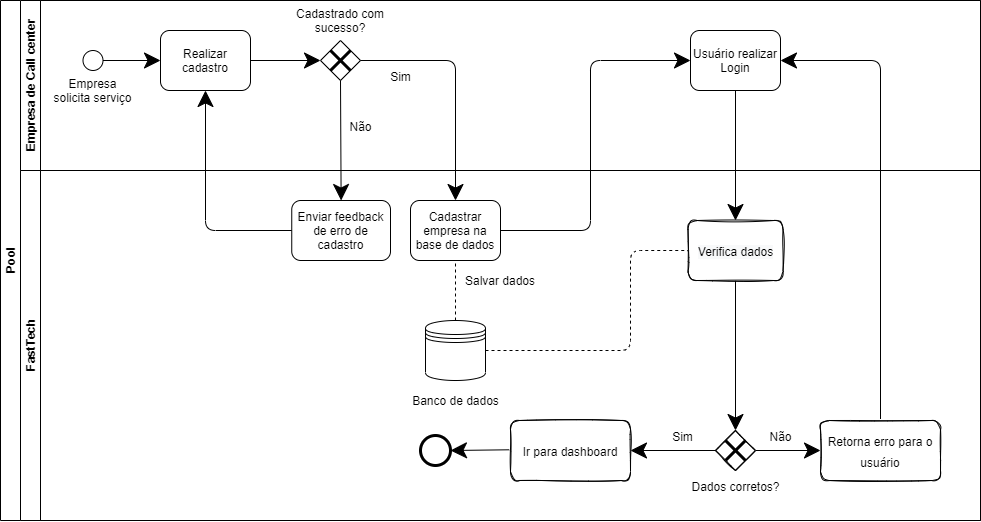

The diagram above was exported from draw.io. Its source (the exported page's mxGraphModel, read from the mxfile embedded in the PNG):
<mxGraphModel dx="1353" dy="2902" grid="1" gridSize="10" guides="1" tooltips="1" connect="1" arrows="1" fold="1" page="1" pageScale="1" pageWidth="827" pageHeight="1169" math="0" shadow="0">
  <root>
    <mxCell id="0" />
    <mxCell id="1" parent="0" />
    <mxCell id="dNxyNK7c78bLwvsdeMH5-19" value="Pool" style="swimlane;html=1;childLayout=stackLayout;resizeParent=1;resizeParentMax=0;horizontal=0;startSize=20;horizontalStack=0;" parent="1" vertex="1">
      <mxGeometry x="50" y="-2230" width="980" height="520" as="geometry" />
    </mxCell>
    <mxCell id="dNxyNK7c78bLwvsdeMH5-20" value="Empresa de Call center" style="swimlane;html=1;startSize=20;horizontal=0;" parent="dNxyNK7c78bLwvsdeMH5-19" vertex="1">
      <mxGeometry x="20" width="960" height="170" as="geometry" />
    </mxCell>
    <mxCell id="dNxyNK7c78bLwvsdeMH5-23" value="" style="ellipse;whiteSpace=wrap;html=1;" parent="dNxyNK7c78bLwvsdeMH5-20" vertex="1">
      <mxGeometry x="62.5" y="50" width="20" height="20" as="geometry" />
    </mxCell>
    <mxCell id="x2kBQCoPY-36-WiMA3ZX-1" value="Empresa solicita serviço" style="text;html=1;strokeColor=none;fillColor=none;align=center;verticalAlign=middle;whiteSpace=wrap;rounded=0;hachureGap=4;pointerEvents=0;" parent="dNxyNK7c78bLwvsdeMH5-20" vertex="1">
      <mxGeometry x="30" y="80" width="85" height="20" as="geometry" />
    </mxCell>
    <mxCell id="x2kBQCoPY-36-WiMA3ZX-4" value="Realizar cadastro" style="rounded=1;whiteSpace=wrap;html=1;hachureGap=4;pointerEvents=0;" parent="dNxyNK7c78bLwvsdeMH5-20" vertex="1">
      <mxGeometry x="140" y="30" width="90" height="60" as="geometry" />
    </mxCell>
    <mxCell id="x2kBQCoPY-36-WiMA3ZX-20" value="" style="endArrow=classic;html=1;startSize=14;endSize=14;sourcePerimeterSpacing=8;targetPerimeterSpacing=8;exitX=1;exitY=0.5;exitDx=0;exitDy=0;entryX=0;entryY=0.5;entryDx=0;entryDy=0;" parent="dNxyNK7c78bLwvsdeMH5-20" source="dNxyNK7c78bLwvsdeMH5-23" target="x2kBQCoPY-36-WiMA3ZX-4" edge="1">
      <mxGeometry width="50" height="50" relative="1" as="geometry">
        <mxPoint x="250" y="150" as="sourcePoint" />
        <mxPoint x="300" y="100" as="targetPoint" />
      </mxGeometry>
    </mxCell>
    <mxCell id="x2kBQCoPY-36-WiMA3ZX-22" value="" style="rhombus;whiteSpace=wrap;html=1;fontFamily=Helvetica;fontSize=12;fontColor=#000000;align=center;" parent="dNxyNK7c78bLwvsdeMH5-20" vertex="1">
      <mxGeometry x="300" y="40" width="40" height="40" as="geometry" />
    </mxCell>
    <mxCell id="x2kBQCoPY-36-WiMA3ZX-23" value="" style="shape=umlDestroy;whiteSpace=wrap;html=1;strokeWidth=3;hachureGap=4;pointerEvents=0;" parent="dNxyNK7c78bLwvsdeMH5-20" vertex="1">
      <mxGeometry x="310" y="50" width="20" height="20" as="geometry" />
    </mxCell>
    <mxCell id="x2kBQCoPY-36-WiMA3ZX-24" value="Cadastrado com sucesso?" style="text;html=1;strokeColor=none;fillColor=none;align=center;verticalAlign=middle;whiteSpace=wrap;rounded=0;hachureGap=4;pointerEvents=0;" parent="dNxyNK7c78bLwvsdeMH5-20" vertex="1">
      <mxGeometry x="270" y="10" width="100" height="20" as="geometry" />
    </mxCell>
    <mxCell id="x2kBQCoPY-36-WiMA3ZX-41" value="Usuário realizar Login" style="rounded=1;whiteSpace=wrap;html=1;hachureGap=4;pointerEvents=0;" parent="dNxyNK7c78bLwvsdeMH5-20" vertex="1">
      <mxGeometry x="670" y="30" width="90" height="60" as="geometry" />
    </mxCell>
    <mxCell id="x2kBQCoPY-36-WiMA3ZX-21" value="" style="endArrow=classic;html=1;startSize=14;endSize=14;sourcePerimeterSpacing=8;targetPerimeterSpacing=8;exitX=1;exitY=0.5;exitDx=0;exitDy=0;entryX=0;entryY=0.5;entryDx=0;entryDy=0;" parent="dNxyNK7c78bLwvsdeMH5-20" source="x2kBQCoPY-36-WiMA3ZX-4" target="x2kBQCoPY-36-WiMA3ZX-22" edge="1">
      <mxGeometry width="50" height="50" relative="1" as="geometry">
        <mxPoint x="240" y="190" as="sourcePoint" />
        <mxPoint x="290" y="100" as="targetPoint" />
      </mxGeometry>
    </mxCell>
    <mxCell id="loWtQ-NLl9llHn0-Y82m-13" value="&lt;font face=&quot;Helvetica&quot; style=&quot;font-size: 12px&quot;&gt;Sim&lt;/font&gt;" style="text;html=1;align=center;verticalAlign=middle;resizable=0;points=[];autosize=1;strokeColor=none;sketch=1;hachureGap=4;pointerEvents=0;fontFamily=Architects Daughter;fontSource=https%3A%2F%2Ffonts.googleapis.com%2Fcss%3Ffamily%3DArchitects%2BDaughter;fontSize=18;" parent="dNxyNK7c78bLwvsdeMH5-20" vertex="1">
      <mxGeometry x="360" y="60" width="40" height="30" as="geometry" />
    </mxCell>
    <mxCell id="loWtQ-NLl9llHn0-Y82m-14" value="&lt;font face=&quot;Helvetica&quot; style=&quot;font-size: 12px&quot;&gt;Não&lt;/font&gt;" style="text;html=1;align=center;verticalAlign=middle;resizable=0;points=[];autosize=1;strokeColor=none;sketch=1;hachureGap=4;pointerEvents=0;fontFamily=Architects Daughter;fontSource=https%3A%2F%2Ffonts.googleapis.com%2Fcss%3Ffamily%3DArchitects%2BDaughter;fontSize=18;" parent="dNxyNK7c78bLwvsdeMH5-20" vertex="1">
      <mxGeometry x="320" y="110" width="40" height="30" as="geometry" />
    </mxCell>
    <mxCell id="x2kBQCoPY-36-WiMA3ZX-28" value="" style="endArrow=classic;html=1;startSize=14;endSize=14;sourcePerimeterSpacing=8;targetPerimeterSpacing=8;entryX=0.5;entryY=0;entryDx=0;entryDy=0;" parent="dNxyNK7c78bLwvsdeMH5-19" target="x2kBQCoPY-36-WiMA3ZX-34" edge="1">
      <mxGeometry width="50" height="50" relative="1" as="geometry">
        <mxPoint x="360" y="60" as="sourcePoint" />
        <mxPoint x="390" y="160" as="targetPoint" />
        <Array as="points">
          <mxPoint x="455" y="60" />
        </Array>
      </mxGeometry>
    </mxCell>
    <mxCell id="ETRzJIbMU_nOKRv_qON4-44" value="" style="endArrow=classic;html=1;startSize=14;endSize=14;sourcePerimeterSpacing=8;targetPerimeterSpacing=8;exitX=0.5;exitY=0;exitDx=0;exitDy=0;entryX=1;entryY=0.5;entryDx=0;entryDy=0;" parent="dNxyNK7c78bLwvsdeMH5-19" source="ETRzJIbMU_nOKRv_qON4-31" target="x2kBQCoPY-36-WiMA3ZX-41" edge="1">
      <mxGeometry width="50" height="50" relative="1" as="geometry">
        <mxPoint x="670" y="260" as="sourcePoint" />
        <mxPoint x="720" y="50" as="targetPoint" />
        <Array as="points">
          <mxPoint x="880" y="60" />
        </Array>
      </mxGeometry>
    </mxCell>
    <mxCell id="ETRzJIbMU_nOKRv_qON4-46" value="" style="endArrow=classic;html=1;startSize=14;endSize=14;sourcePerimeterSpacing=8;targetPerimeterSpacing=8;entryX=0.5;entryY=0;entryDx=0;entryDy=0;exitX=0.5;exitY=1;exitDx=0;exitDy=0;" parent="dNxyNK7c78bLwvsdeMH5-19" source="x2kBQCoPY-36-WiMA3ZX-41" edge="1">
      <mxGeometry width="50" height="50" relative="1" as="geometry">
        <mxPoint x="695" y="120" as="sourcePoint" />
        <mxPoint x="735" y="220" as="targetPoint" />
        <Array as="points" />
      </mxGeometry>
    </mxCell>
    <mxCell id="_UZzDmKl434jtJIKjk18-2" value="" style="endArrow=classic;html=1;startSize=14;endSize=14;sourcePerimeterSpacing=8;targetPerimeterSpacing=8;exitX=0.5;exitY=1;exitDx=0;exitDy=0;entryX=0.5;entryY=0;entryDx=0;entryDy=0;" parent="dNxyNK7c78bLwvsdeMH5-19" source="x2kBQCoPY-36-WiMA3ZX-22" target="x2kBQCoPY-36-WiMA3ZX-26" edge="1">
      <mxGeometry width="50" height="50" relative="1" as="geometry">
        <mxPoint x="340" y="220" as="sourcePoint" />
        <mxPoint x="390" y="170" as="targetPoint" />
      </mxGeometry>
    </mxCell>
    <mxCell id="x2kBQCoPY-36-WiMA3ZX-43" value="" style="endArrow=classic;html=1;startSize=14;endSize=14;targetPerimeterSpacing=8;startArrow=none;entryX=0;entryY=0.5;entryDx=0;entryDy=0;exitX=1;exitY=0.5;exitDx=0;exitDy=0;" parent="dNxyNK7c78bLwvsdeMH5-19" source="x2kBQCoPY-36-WiMA3ZX-34" target="x2kBQCoPY-36-WiMA3ZX-41" edge="1">
      <mxGeometry width="50" height="50" relative="1" as="geometry">
        <mxPoint x="550" y="180" as="sourcePoint" />
        <mxPoint x="660" y="40" as="targetPoint" />
        <Array as="points">
          <mxPoint x="590" y="230" />
          <mxPoint x="590" y="60" />
        </Array>
      </mxGeometry>
    </mxCell>
    <mxCell id="dNxyNK7c78bLwvsdeMH5-21" value="FastTech" style="swimlane;html=1;startSize=20;horizontal=0;" parent="dNxyNK7c78bLwvsdeMH5-19" vertex="1">
      <mxGeometry x="20" y="170" width="960" height="350" as="geometry" />
    </mxCell>
    <mxCell id="x2kBQCoPY-36-WiMA3ZX-34" value="Cadastrar empresa na base de dados" style="rounded=1;whiteSpace=wrap;html=1;hachureGap=4;pointerEvents=0;" parent="dNxyNK7c78bLwvsdeMH5-21" vertex="1">
      <mxGeometry x="390" y="30" width="90" height="60" as="geometry" />
    </mxCell>
    <mxCell id="x2kBQCoPY-36-WiMA3ZX-35" value="Salvar dados" style="text;html=1;strokeColor=none;fillColor=none;align=center;verticalAlign=middle;whiteSpace=wrap;rounded=0;hachureGap=4;pointerEvents=0;" parent="dNxyNK7c78bLwvsdeMH5-21" vertex="1">
      <mxGeometry x="435" y="100" width="90" height="20" as="geometry" />
    </mxCell>
    <mxCell id="ETRzJIbMU_nOKRv_qON4-26" value="" style="rhombus;whiteSpace=wrap;html=1;sketch=1;hachureGap=4;pointerEvents=0;fontFamily=Architects Daughter;fontSource=https%3A%2F%2Ffonts.googleapis.com%2Fcss%3Ffamily%3DArchitects%2BDaughter;fontSize=18;" parent="dNxyNK7c78bLwvsdeMH5-21" vertex="1">
      <mxGeometry x="695" y="260" width="40" height="40" as="geometry" />
    </mxCell>
    <mxCell id="ETRzJIbMU_nOKRv_qON4-29" value="&lt;font face=&quot;Helvetica&quot; style=&quot;font-size: 12px&quot;&gt;Dados corretos?&lt;/font&gt;" style="text;html=1;align=center;verticalAlign=middle;resizable=0;points=[];autosize=1;strokeColor=none;sketch=1;hachureGap=4;pointerEvents=0;fontFamily=Architects Daughter;fontSource=https%3A%2F%2Ffonts.googleapis.com%2Fcss%3Ffamily%3DArchitects%2BDaughter;fontSize=18;" parent="dNxyNK7c78bLwvsdeMH5-21" vertex="1">
      <mxGeometry x="665" y="300" width="100" height="30" as="geometry" />
    </mxCell>
    <mxCell id="ETRzJIbMU_nOKRv_qON4-31" value="&lt;font face=&quot;Helvetica&quot; style=&quot;font-size: 12px&quot;&gt;Retorna erro para o usuário&lt;/font&gt;" style="rounded=1;whiteSpace=wrap;html=1;sketch=1;hachureGap=4;pointerEvents=0;fontFamily=Architects Daughter;fontSource=https%3A%2F%2Ffonts.googleapis.com%2Fcss%3Ffamily%3DArchitects%2BDaughter;fontSize=18;" parent="dNxyNK7c78bLwvsdeMH5-21" vertex="1">
      <mxGeometry x="800" y="250" width="120" height="60" as="geometry" />
    </mxCell>
    <mxCell id="ETRzJIbMU_nOKRv_qON4-35" value="&lt;font face=&quot;Helvetica&quot; style=&quot;font-size: 12px&quot;&gt;Sim&lt;/font&gt;" style="text;html=1;align=center;verticalAlign=middle;resizable=0;points=[];autosize=1;strokeColor=none;sketch=1;hachureGap=4;pointerEvents=0;fontFamily=Architects Daughter;fontSource=https%3A%2F%2Ffonts.googleapis.com%2Fcss%3Ffamily%3DArchitects%2BDaughter;fontSize=18;" parent="dNxyNK7c78bLwvsdeMH5-21" vertex="1">
      <mxGeometry x="642" y="250" width="40" height="30" as="geometry" />
    </mxCell>
    <mxCell id="ETRzJIbMU_nOKRv_qON4-33" value="&lt;font face=&quot;Helvetica&quot; style=&quot;font-size: 12px&quot;&gt;Ir para dashboard&lt;/font&gt;" style="rounded=1;whiteSpace=wrap;html=1;sketch=1;hachureGap=4;pointerEvents=0;fontFamily=Architects Daughter;fontSource=https%3A%2F%2Ffonts.googleapis.com%2Fcss%3Ffamily%3DArchitects%2BDaughter;fontSize=18;" parent="dNxyNK7c78bLwvsdeMH5-21" vertex="1">
      <mxGeometry x="490" y="250" width="120" height="60" as="geometry" />
    </mxCell>
    <mxCell id="ETRzJIbMU_nOKRv_qON4-36" value="&lt;font face=&quot;Helvetica&quot; style=&quot;font-size: 12px&quot;&gt;Não&lt;/font&gt;" style="text;html=1;align=center;verticalAlign=middle;resizable=0;points=[];autosize=1;strokeColor=none;sketch=1;hachureGap=4;pointerEvents=0;fontFamily=Architects Daughter;fontSource=https%3A%2F%2Ffonts.googleapis.com%2Fcss%3Ffamily%3DArchitects%2BDaughter;fontSize=18;" parent="dNxyNK7c78bLwvsdeMH5-21" vertex="1">
      <mxGeometry x="740" y="250" width="40" height="30" as="geometry" />
    </mxCell>
    <mxCell id="ETRzJIbMU_nOKRv_qON4-47" value="" style="endArrow=classic;html=1;startSize=14;endSize=14;sourcePerimeterSpacing=8;targetPerimeterSpacing=8;entryX=0.5;entryY=0;entryDx=0;entryDy=0;exitX=0.5;exitY=1;exitDx=0;exitDy=0;" parent="dNxyNK7c78bLwvsdeMH5-21" target="ETRzJIbMU_nOKRv_qON4-26" edge="1">
      <mxGeometry width="50" height="50" relative="1" as="geometry">
        <mxPoint x="715" y="110" as="sourcePoint" />
        <mxPoint x="707.5" y="240" as="targetPoint" />
        <Array as="points" />
      </mxGeometry>
    </mxCell>
    <mxCell id="ETRzJIbMU_nOKRv_qON4-48" value="" style="endArrow=classic;html=1;startSize=14;endSize=14;sourcePerimeterSpacing=8;targetPerimeterSpacing=8;entryX=1;entryY=0.5;entryDx=0;entryDy=0;exitX=0;exitY=0.5;exitDx=0;exitDy=0;" parent="dNxyNK7c78bLwvsdeMH5-21" source="ETRzJIbMU_nOKRv_qON4-26" target="ETRzJIbMU_nOKRv_qON4-33" edge="1">
      <mxGeometry width="50" height="50" relative="1" as="geometry">
        <mxPoint x="650" y="275" as="sourcePoint" />
        <mxPoint x="600" y="460" as="targetPoint" />
        <Array as="points" />
      </mxGeometry>
    </mxCell>
    <mxCell id="ETRzJIbMU_nOKRv_qON4-49" value="" style="endArrow=classic;html=1;startSize=14;endSize=14;sourcePerimeterSpacing=8;targetPerimeterSpacing=8;exitX=1;exitY=0.5;exitDx=0;exitDy=0;entryX=0;entryY=0.5;entryDx=0;entryDy=0;" parent="dNxyNK7c78bLwvsdeMH5-21" source="ETRzJIbMU_nOKRv_qON4-26" target="ETRzJIbMU_nOKRv_qON4-31" edge="1">
      <mxGeometry width="50" height="50" relative="1" as="geometry">
        <mxPoint x="710" y="280" as="sourcePoint" />
        <mxPoint x="790" y="270" as="targetPoint" />
        <Array as="points" />
      </mxGeometry>
    </mxCell>
    <mxCell id="x2kBQCoPY-36-WiMA3ZX-26" value="&lt;font style=&quot;font-size: 12px&quot;&gt;Enviar feedback de erro de cadastro&lt;/font&gt;" style="rounded=1;whiteSpace=wrap;html=1;hachureGap=4;pointerEvents=0;" parent="dNxyNK7c78bLwvsdeMH5-21" vertex="1">
      <mxGeometry x="271.25" y="30" width="98.75" height="60" as="geometry" />
    </mxCell>
    <mxCell id="x2kBQCoPY-36-WiMA3ZX-38" value="" style="shape=datastore;whiteSpace=wrap;html=1;hachureGap=4;pointerEvents=0;" parent="dNxyNK7c78bLwvsdeMH5-21" vertex="1">
      <mxGeometry x="405" y="150" width="60" height="60" as="geometry" />
    </mxCell>
    <mxCell id="loWtQ-NLl9llHn0-Y82m-3" value="" style="points=[[0.145,0.145,0],[0.5,0,0],[0.855,0.145,0],[1,0.5,0],[0.855,0.855,0],[0.5,1,0],[0.145,0.855,0],[0,0.5,0]];shape=mxgraph.bpmn.event;html=1;verticalLabelPosition=bottom;labelBackgroundColor=#ffffff;verticalAlign=top;align=center;perimeter=ellipsePerimeter;outlineConnect=0;aspect=fixed;outline=end;symbol=terminate2;" parent="dNxyNK7c78bLwvsdeMH5-21" vertex="1">
      <mxGeometry x="400" y="265" width="30" height="30" as="geometry" />
    </mxCell>
    <mxCell id="loWtQ-NLl9llHn0-Y82m-10" value="" style="shape=umlDestroy;whiteSpace=wrap;html=1;strokeWidth=3;hachureGap=4;pointerEvents=0;" parent="dNxyNK7c78bLwvsdeMH5-21" vertex="1">
      <mxGeometry x="705" y="270" width="20" height="20" as="geometry" />
    </mxCell>
    <mxCell id="loWtQ-NLl9llHn0-Y82m-11" value="" style="endArrow=classic;html=1;startSize=14;endSize=14;sourcePerimeterSpacing=8;targetPerimeterSpacing=8;entryX=1;entryY=0.5;entryDx=0;entryDy=0;entryPerimeter=0;" parent="dNxyNK7c78bLwvsdeMH5-21" target="loWtQ-NLl9llHn0-Y82m-3" edge="1">
      <mxGeometry width="50" height="50" relative="1" as="geometry">
        <mxPoint x="488.75" y="279.28999999999996" as="sourcePoint" />
        <mxPoint x="398.75" y="279" as="targetPoint" />
        <Array as="points" />
      </mxGeometry>
    </mxCell>
    <mxCell id="loWtQ-NLl9llHn0-Y82m-12" value="&lt;font style=&quot;font-size: 12px&quot;&gt;&lt;span style=&quot;color: rgb(0 , 0 , 0) ; font-family: &amp;#34;helvetica&amp;#34; ; font-style: normal ; font-weight: 400 ; letter-spacing: normal ; text-align: center ; text-indent: 0px ; text-transform: none ; word-spacing: 0px ; background-color: rgb(248 , 249 , 250) ; display: inline ; float: none&quot;&gt;Verifica dados&lt;/span&gt;&lt;br&gt;&lt;/font&gt;" style="rounded=1;whiteSpace=wrap;html=1;sketch=1;hachureGap=4;pointerEvents=0;fontFamily=Architects Daughter;fontSource=https%3A%2F%2Ffonts.googleapis.com%2Fcss%3Ffamily%3DArchitects%2BDaughter;fontSize=18;" parent="dNxyNK7c78bLwvsdeMH5-21" vertex="1">
      <mxGeometry x="667.5" y="50" width="95" height="60" as="geometry" />
    </mxCell>
    <mxCell id="_RenhDoX-sod3ky_eR0I-4" value="Banco de dados" style="text;html=1;strokeColor=none;fillColor=none;align=center;verticalAlign=middle;whiteSpace=wrap;rounded=0;" parent="dNxyNK7c78bLwvsdeMH5-21" vertex="1">
      <mxGeometry x="382.5" y="220" width="105" height="20" as="geometry" />
    </mxCell>
    <mxCell id="_RenhDoX-sod3ky_eR0I-7" value="" style="endArrow=none;dashed=1;html=1;exitX=1;exitY=0.5;exitDx=0;exitDy=0;entryX=0;entryY=0.5;entryDx=0;entryDy=0;" parent="dNxyNK7c78bLwvsdeMH5-21" source="x2kBQCoPY-36-WiMA3ZX-38" target="loWtQ-NLl9llHn0-Y82m-12" edge="1">
      <mxGeometry width="50" height="50" relative="1" as="geometry">
        <mxPoint x="500" y="150" as="sourcePoint" />
        <mxPoint x="550" y="100" as="targetPoint" />
        <Array as="points">
          <mxPoint x="610" y="180" />
          <mxPoint x="610" y="80" />
        </Array>
      </mxGeometry>
    </mxCell>
    <mxCell id="_RenhDoX-sod3ky_eR0I-8" value="" style="endArrow=none;dashed=1;html=1;entryX=0.5;entryY=1;entryDx=0;entryDy=0;exitX=0.5;exitY=0;exitDx=0;exitDy=0;" parent="dNxyNK7c78bLwvsdeMH5-21" source="x2kBQCoPY-36-WiMA3ZX-38" target="x2kBQCoPY-36-WiMA3ZX-34" edge="1">
      <mxGeometry width="50" height="50" relative="1" as="geometry">
        <mxPoint x="500" y="150" as="sourcePoint" />
        <mxPoint x="550" y="100" as="targetPoint" />
        <Array as="points" />
      </mxGeometry>
    </mxCell>
    <mxCell id="_RenhDoX-sod3ky_eR0I-41" value="" style="endArrow=classic;html=1;startSize=14;endSize=14;sourcePerimeterSpacing=8;targetPerimeterSpacing=8;entryX=0.5;entryY=1;entryDx=0;entryDy=0;exitX=0;exitY=0.5;exitDx=0;exitDy=0;" parent="dNxyNK7c78bLwvsdeMH5-19" source="x2kBQCoPY-36-WiMA3ZX-26" target="x2kBQCoPY-36-WiMA3ZX-4" edge="1">
      <mxGeometry width="50" height="50" relative="1" as="geometry">
        <mxPoint x="188.75" y="270" as="sourcePoint" />
        <mxPoint x="130" y="270.71000000000004" as="targetPoint" />
        <Array as="points">
          <mxPoint x="205" y="230" />
        </Array>
      </mxGeometry>
    </mxCell>
  </root>
</mxGraphModel>